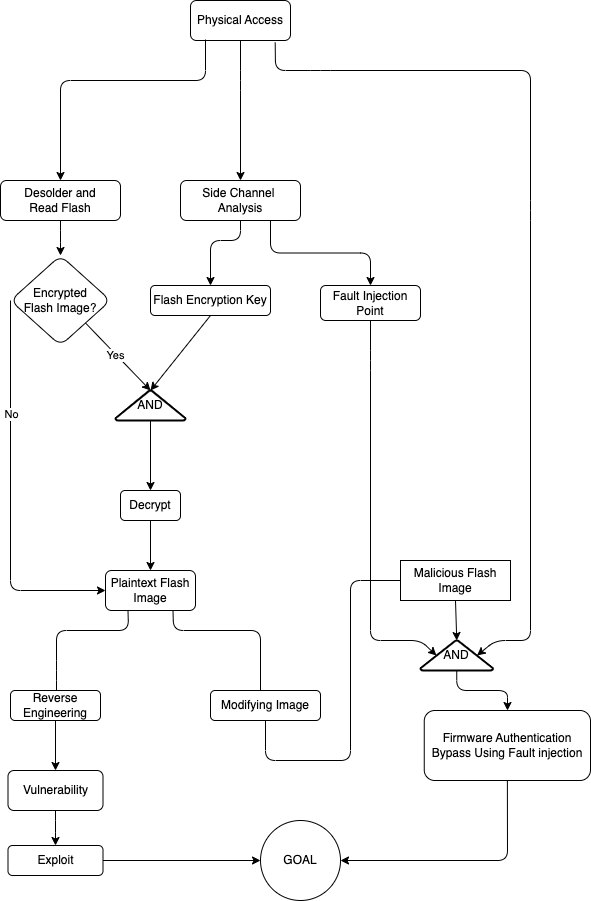

The diagram above was exported from draw.io. Its source (the exported page's mxGraphModel, read from the mxfile embedded in the PNG):
<mxGraphModel dx="1493" dy="810" grid="1" gridSize="10" guides="1" tooltips="1" connect="1" arrows="1" fold="1" page="1" pageScale="1" pageWidth="827" pageHeight="1169" math="0" shadow="0">
  <root>
    <mxCell id="WIyWlLk6GJQsqaUBKTNV-0" />
    <mxCell id="WIyWlLk6GJQsqaUBKTNV-1" parent="WIyWlLk6GJQsqaUBKTNV-0" />
    <mxCell id="AOfCbMgs46cdzCljda88-0" value="Physical Access" style="rounded=1;whiteSpace=wrap;html=1;" vertex="1" parent="WIyWlLk6GJQsqaUBKTNV-1">
      <mxGeometry x="280" y="90" width="100" height="40" as="geometry" />
    </mxCell>
    <mxCell id="AOfCbMgs46cdzCljda88-2" value="" style="endArrow=classic;html=1;rounded=1;exitX=0.5;exitY=1;exitDx=0;exitDy=0;" edge="1" parent="WIyWlLk6GJQsqaUBKTNV-1" source="AOfCbMgs46cdzCljda88-0">
      <mxGeometry width="50" height="50" relative="1" as="geometry">
        <mxPoint x="390" y="380" as="sourcePoint" />
        <mxPoint x="330" y="270" as="targetPoint" />
        <Array as="points">
          <mxPoint x="330" y="170" />
        </Array>
      </mxGeometry>
    </mxCell>
    <mxCell id="AOfCbMgs46cdzCljda88-4" value="" style="endArrow=classic;html=1;rounded=1;exitX=0.15;exitY=0.975;exitDx=0;exitDy=0;exitPerimeter=0;" edge="1" parent="WIyWlLk6GJQsqaUBKTNV-1" source="AOfCbMgs46cdzCljda88-0">
      <mxGeometry width="50" height="50" relative="1" as="geometry">
        <mxPoint x="210" y="150" as="sourcePoint" />
        <mxPoint x="150" y="270" as="targetPoint" />
        <Array as="points">
          <mxPoint x="295" y="170" />
          <mxPoint x="150" y="170" />
        </Array>
      </mxGeometry>
    </mxCell>
    <mxCell id="AOfCbMgs46cdzCljda88-46" value="" style="edgeStyle=orthogonalEdgeStyle;rounded=1;orthogonalLoop=1;jettySize=auto;html=1;exitX=0.75;exitY=1;exitDx=0;exitDy=0;" edge="1" parent="WIyWlLk6GJQsqaUBKTNV-1" source="AOfCbMgs46cdzCljda88-5" target="AOfCbMgs46cdzCljda88-45">
      <mxGeometry relative="1" as="geometry" />
    </mxCell>
    <mxCell id="AOfCbMgs46cdzCljda88-5" value="Side Channel&amp;nbsp;&lt;br&gt;Analysis" style="rounded=1;whiteSpace=wrap;html=1;" vertex="1" parent="WIyWlLk6GJQsqaUBKTNV-1">
      <mxGeometry x="270" y="270" width="120" height="40" as="geometry" />
    </mxCell>
    <mxCell id="AOfCbMgs46cdzCljda88-11" value="" style="edgeStyle=orthogonalEdgeStyle;rounded=1;orthogonalLoop=1;jettySize=auto;html=1;entryX=0.5;entryY=0;entryDx=0;entryDy=0;" edge="1" parent="WIyWlLk6GJQsqaUBKTNV-1" source="AOfCbMgs46cdzCljda88-8" target="AOfCbMgs46cdzCljda88-10">
      <mxGeometry relative="1" as="geometry" />
    </mxCell>
    <mxCell id="AOfCbMgs46cdzCljda88-8" value="Desolder and &lt;br&gt;Read Flash" style="rounded=1;whiteSpace=wrap;html=1;" vertex="1" parent="WIyWlLk6GJQsqaUBKTNV-1">
      <mxGeometry x="90" y="270" width="120" height="40" as="geometry" />
    </mxCell>
    <mxCell id="AOfCbMgs46cdzCljda88-10" value="Encrypted&lt;br&gt;Flash Image?" style="rhombus;whiteSpace=wrap;html=1;rounded=1;" vertex="1" parent="WIyWlLk6GJQsqaUBKTNV-1">
      <mxGeometry x="100" y="345" width="100" height="90" as="geometry" />
    </mxCell>
    <mxCell id="AOfCbMgs46cdzCljda88-14" value="Flash Encryption Key" style="rounded=1;whiteSpace=wrap;html=1;" vertex="1" parent="WIyWlLk6GJQsqaUBKTNV-1">
      <mxGeometry x="240" y="375" width="120" height="30" as="geometry" />
    </mxCell>
    <mxCell id="AOfCbMgs46cdzCljda88-15" value="" style="endArrow=classic;html=1;rounded=1;exitX=1;exitY=1;exitDx=0;exitDy=0;entryX=0.5;entryY=0;entryDx=0;entryDy=0;entryPerimeter=0;" edge="1" parent="WIyWlLk6GJQsqaUBKTNV-1" source="AOfCbMgs46cdzCljda88-10" target="AOfCbMgs46cdzCljda88-21">
      <mxGeometry width="50" height="50" relative="1" as="geometry">
        <mxPoint x="390" y="470" as="sourcePoint" />
        <mxPoint x="440" y="420" as="targetPoint" />
      </mxGeometry>
    </mxCell>
    <mxCell id="AOfCbMgs46cdzCljda88-16" value="Yes" style="edgeLabel;html=1;align=center;verticalAlign=middle;resizable=0;points=[];rounded=1;" vertex="1" connectable="0" parent="AOfCbMgs46cdzCljda88-15">
      <mxGeometry x="-0.0605" y="-1" relative="1" as="geometry">
        <mxPoint as="offset" />
      </mxGeometry>
    </mxCell>
    <mxCell id="AOfCbMgs46cdzCljda88-21" value="AND" style="strokeWidth=2;html=1;shape=mxgraph.flowchart.extract_or_measurement;whiteSpace=wrap;rounded=1;" vertex="1" parent="WIyWlLk6GJQsqaUBKTNV-1">
      <mxGeometry x="205" y="480" width="70" height="30" as="geometry" />
    </mxCell>
    <mxCell id="AOfCbMgs46cdzCljda88-22" value="" style="endArrow=classic;html=1;rounded=1;exitX=0.5;exitY=1;exitDx=0;exitDy=0;" edge="1" parent="WIyWlLk6GJQsqaUBKTNV-1" source="AOfCbMgs46cdzCljda88-14">
      <mxGeometry width="50" height="50" relative="1" as="geometry">
        <mxPoint x="390" y="420" as="sourcePoint" />
        <mxPoint x="240" y="480" as="targetPoint" />
      </mxGeometry>
    </mxCell>
    <mxCell id="AOfCbMgs46cdzCljda88-23" value="" style="endArrow=classic;html=1;rounded=1;exitX=0.5;exitY=1;exitDx=0;exitDy=0;entryX=0.5;entryY=0;entryDx=0;entryDy=0;" edge="1" parent="WIyWlLk6GJQsqaUBKTNV-1" source="AOfCbMgs46cdzCljda88-5" target="AOfCbMgs46cdzCljda88-14">
      <mxGeometry width="50" height="50" relative="1" as="geometry">
        <mxPoint x="390" y="420" as="sourcePoint" />
        <mxPoint x="440" y="370" as="targetPoint" />
        <Array as="points">
          <mxPoint x="330" y="330" />
          <mxPoint x="300" y="330" />
        </Array>
      </mxGeometry>
    </mxCell>
    <mxCell id="AOfCbMgs46cdzCljda88-24" value="" style="endArrow=classic;html=1;rounded=1;exitX=0;exitY=0.5;exitDx=0;exitDy=0;" edge="1" parent="WIyWlLk6GJQsqaUBKTNV-1" source="AOfCbMgs46cdzCljda88-10" target="AOfCbMgs46cdzCljda88-28">
      <mxGeometry width="50" height="50" relative="1" as="geometry">
        <mxPoint x="50" y="500" as="sourcePoint" />
        <mxPoint x="180" y="680" as="targetPoint" />
        <Array as="points">
          <mxPoint x="100" y="680" />
        </Array>
      </mxGeometry>
    </mxCell>
    <mxCell id="AOfCbMgs46cdzCljda88-25" value="No" style="edgeLabel;html=1;align=center;verticalAlign=middle;resizable=0;points=[];rounded=1;" vertex="1" connectable="0" parent="AOfCbMgs46cdzCljda88-24">
      <mxGeometry x="-0.4114" relative="1" as="geometry">
        <mxPoint as="offset" />
      </mxGeometry>
    </mxCell>
    <mxCell id="AOfCbMgs46cdzCljda88-26" value="" style="endArrow=classic;html=1;rounded=1;exitX=0.5;exitY=1;exitDx=0;exitDy=0;exitPerimeter=0;" edge="1" parent="WIyWlLk6GJQsqaUBKTNV-1" source="AOfCbMgs46cdzCljda88-21" target="AOfCbMgs46cdzCljda88-27">
      <mxGeometry width="50" height="50" relative="1" as="geometry">
        <mxPoint x="330" y="470" as="sourcePoint" />
        <mxPoint x="240" y="580" as="targetPoint" />
      </mxGeometry>
    </mxCell>
    <mxCell id="AOfCbMgs46cdzCljda88-30" value="" style="edgeStyle=orthogonalEdgeStyle;rounded=1;orthogonalLoop=1;jettySize=auto;html=1;" edge="1" parent="WIyWlLk6GJQsqaUBKTNV-1" source="AOfCbMgs46cdzCljda88-27" target="AOfCbMgs46cdzCljda88-28">
      <mxGeometry relative="1" as="geometry" />
    </mxCell>
    <mxCell id="AOfCbMgs46cdzCljda88-27" value="Decrypt" style="rounded=1;whiteSpace=wrap;html=1;" vertex="1" parent="WIyWlLk6GJQsqaUBKTNV-1">
      <mxGeometry x="210" y="580" width="60" height="30" as="geometry" />
    </mxCell>
    <mxCell id="AOfCbMgs46cdzCljda88-28" value="Plaintext Flash Image" style="rounded=1;whiteSpace=wrap;html=1;" vertex="1" parent="WIyWlLk6GJQsqaUBKTNV-1">
      <mxGeometry x="195" y="660" width="90" height="40" as="geometry" />
    </mxCell>
    <mxCell id="AOfCbMgs46cdzCljda88-33" value="" style="endArrow=classic;html=1;rounded=1;exitX=0.25;exitY=1;exitDx=0;exitDy=0;entryX=0.5;entryY=0;entryDx=0;entryDy=0;" edge="1" parent="WIyWlLk6GJQsqaUBKTNV-1" source="AOfCbMgs46cdzCljda88-28">
      <mxGeometry width="50" height="50" relative="1" as="geometry">
        <mxPoint x="210" y="720" as="sourcePoint" />
        <mxPoint x="146" y="800" as="targetPoint" />
        <Array as="points">
          <mxPoint x="218" y="720" />
          <mxPoint x="146" y="720" />
          <mxPoint x="146" y="760" />
        </Array>
      </mxGeometry>
    </mxCell>
    <mxCell id="AOfCbMgs46cdzCljda88-34" value="" style="endArrow=classic;html=1;rounded=1;exitX=0.75;exitY=1;exitDx=0;exitDy=0;" edge="1" parent="WIyWlLk6GJQsqaUBKTNV-1" source="AOfCbMgs46cdzCljda88-28">
      <mxGeometry width="50" height="50" relative="1" as="geometry">
        <mxPoint x="270" y="720" as="sourcePoint" />
        <mxPoint x="350" y="800" as="targetPoint" />
        <Array as="points">
          <mxPoint x="263" y="720" />
          <mxPoint x="350" y="720" />
        </Array>
      </mxGeometry>
    </mxCell>
    <mxCell id="AOfCbMgs46cdzCljda88-35" value="Reverse Engineering" style="rounded=1;whiteSpace=wrap;html=1;" vertex="1" parent="WIyWlLk6GJQsqaUBKTNV-1">
      <mxGeometry x="100" y="780" width="90" height="30" as="geometry" />
    </mxCell>
    <mxCell id="AOfCbMgs46cdzCljda88-36" value="Modifying Image" style="rounded=1;whiteSpace=wrap;html=1;" vertex="1" parent="WIyWlLk6GJQsqaUBKTNV-1">
      <mxGeometry x="300" y="780" width="110" height="30" as="geometry" />
    </mxCell>
    <mxCell id="AOfCbMgs46cdzCljda88-37" value="" style="endArrow=classic;html=1;rounded=1;exitX=0.5;exitY=1;exitDx=0;exitDy=0;entryX=0.5;entryY=0;entryDx=0;entryDy=0;" edge="1" parent="WIyWlLk6GJQsqaUBKTNV-1" source="AOfCbMgs46cdzCljda88-35" target="AOfCbMgs46cdzCljda88-38">
      <mxGeometry width="50" height="50" relative="1" as="geometry">
        <mxPoint x="110" y="910" as="sourcePoint" />
        <mxPoint x="145" y="860" as="targetPoint" />
      </mxGeometry>
    </mxCell>
    <mxCell id="AOfCbMgs46cdzCljda88-66" value="" style="edgeStyle=orthogonalEdgeStyle;rounded=1;orthogonalLoop=1;jettySize=auto;html=1;" edge="1" parent="WIyWlLk6GJQsqaUBKTNV-1" source="AOfCbMgs46cdzCljda88-38" target="AOfCbMgs46cdzCljda88-65">
      <mxGeometry relative="1" as="geometry" />
    </mxCell>
    <mxCell id="AOfCbMgs46cdzCljda88-38" value="Vulnerability" style="rounded=1;whiteSpace=wrap;html=1;" vertex="1" parent="WIyWlLk6GJQsqaUBKTNV-1">
      <mxGeometry x="97.5" y="860" width="95" height="40" as="geometry" />
    </mxCell>
    <mxCell id="AOfCbMgs46cdzCljda88-45" value="Fault Injection Point" style="whiteSpace=wrap;html=1;rounded=1;" vertex="1" parent="WIyWlLk6GJQsqaUBKTNV-1">
      <mxGeometry x="410" y="375" width="100" height="35" as="geometry" />
    </mxCell>
    <mxCell id="AOfCbMgs46cdzCljda88-51" value="" style="endArrow=classic;html=1;rounded=1;exitX=0.5;exitY=1;exitDx=0;exitDy=0;entryX=0.22;entryY=0.5;entryDx=0;entryDy=0;entryPerimeter=0;" edge="1" parent="WIyWlLk6GJQsqaUBKTNV-1" source="AOfCbMgs46cdzCljda88-45" target="AOfCbMgs46cdzCljda88-57">
      <mxGeometry width="50" height="50" relative="1" as="geometry">
        <mxPoint x="410" y="490" as="sourcePoint" />
        <mxPoint x="630" y="350" as="targetPoint" />
        <Array as="points">
          <mxPoint x="460" y="450" />
          <mxPoint x="460" y="730" />
          <mxPoint x="510" y="730" />
        </Array>
      </mxGeometry>
    </mxCell>
    <mxCell id="AOfCbMgs46cdzCljda88-54" value="Malicious Flash Image" style="rounded=0;whiteSpace=wrap;html=1;" vertex="1" parent="WIyWlLk6GJQsqaUBKTNV-1">
      <mxGeometry x="490" y="650" width="110" height="40" as="geometry" />
    </mxCell>
    <mxCell id="AOfCbMgs46cdzCljda88-56" value="" style="endArrow=classic;html=1;rounded=1;exitX=0.5;exitY=1;exitDx=0;exitDy=0;entryX=0.5;entryY=0;entryDx=0;entryDy=0;entryPerimeter=0;" edge="1" parent="WIyWlLk6GJQsqaUBKTNV-1" source="AOfCbMgs46cdzCljda88-54" target="AOfCbMgs46cdzCljda88-57">
      <mxGeometry width="50" height="50" relative="1" as="geometry">
        <mxPoint x="480" y="740" as="sourcePoint" />
        <mxPoint x="565" y="730" as="targetPoint" />
      </mxGeometry>
    </mxCell>
    <mxCell id="AOfCbMgs46cdzCljda88-61" value="" style="edgeStyle=orthogonalEdgeStyle;rounded=1;orthogonalLoop=1;jettySize=auto;html=1;" edge="1" parent="WIyWlLk6GJQsqaUBKTNV-1" source="AOfCbMgs46cdzCljda88-57" target="AOfCbMgs46cdzCljda88-60">
      <mxGeometry relative="1" as="geometry" />
    </mxCell>
    <mxCell id="AOfCbMgs46cdzCljda88-57" value="AND" style="strokeWidth=2;html=1;shape=mxgraph.flowchart.extract_or_measurement;whiteSpace=wrap;rounded=1;" vertex="1" parent="WIyWlLk6GJQsqaUBKTNV-1">
      <mxGeometry x="510" y="730" width="72.5" height="30" as="geometry" />
    </mxCell>
    <mxCell id="AOfCbMgs46cdzCljda88-59" value="" style="endArrow=classic;html=1;rounded=1;exitX=0.847;exitY=1.051;exitDx=0;exitDy=0;exitPerimeter=0;entryX=0.78;entryY=0.5;entryDx=0;entryDy=0;entryPerimeter=0;" edge="1" parent="WIyWlLk6GJQsqaUBKTNV-1" source="AOfCbMgs46cdzCljda88-0" target="AOfCbMgs46cdzCljda88-57">
      <mxGeometry width="50" height="50" relative="1" as="geometry">
        <mxPoint x="590" y="440" as="sourcePoint" />
        <mxPoint x="620" y="700" as="targetPoint" />
        <Array as="points">
          <mxPoint x="365" y="160" />
          <mxPoint x="410" y="160" />
          <mxPoint x="620" y="160" />
          <mxPoint x="620" y="300" />
          <mxPoint x="620" y="730" />
          <mxPoint x="585" y="730" />
        </Array>
      </mxGeometry>
    </mxCell>
    <mxCell id="AOfCbMgs46cdzCljda88-60" value="Firmware Authentication Bypass Using Fault injection" style="rounded=1;whiteSpace=wrap;html=1;" vertex="1" parent="WIyWlLk6GJQsqaUBKTNV-1">
      <mxGeometry x="513.75" y="800" width="166.25" height="70" as="geometry" />
    </mxCell>
    <mxCell id="AOfCbMgs46cdzCljda88-62" value="GOAL" style="ellipse;whiteSpace=wrap;html=1;rounded=1;" vertex="1" parent="WIyWlLk6GJQsqaUBKTNV-1">
      <mxGeometry x="350.005" y="910" width="80" height="80" as="geometry" />
    </mxCell>
    <mxCell id="AOfCbMgs46cdzCljda88-64" value="" style="endArrow=none;html=1;rounded=1;exitX=0.5;exitY=1;exitDx=0;exitDy=0;entryX=0;entryY=0.5;entryDx=0;entryDy=0;" edge="1" parent="WIyWlLk6GJQsqaUBKTNV-1" source="AOfCbMgs46cdzCljda88-36" target="AOfCbMgs46cdzCljda88-54">
      <mxGeometry width="50" height="50" relative="1" as="geometry">
        <mxPoint x="430" y="795" as="sourcePoint" />
        <mxPoint x="550" y="670" as="targetPoint" />
        <Array as="points">
          <mxPoint x="355" y="850" />
          <mxPoint x="440" y="850" />
          <mxPoint x="440" y="670" />
        </Array>
      </mxGeometry>
    </mxCell>
    <mxCell id="AOfCbMgs46cdzCljda88-65" value="Exploit" style="whiteSpace=wrap;html=1;rounded=1;" vertex="1" parent="WIyWlLk6GJQsqaUBKTNV-1">
      <mxGeometry x="97.5" y="935" width="95" height="30" as="geometry" />
    </mxCell>
    <mxCell id="AOfCbMgs46cdzCljda88-67" value="" style="endArrow=classic;html=1;rounded=1;exitX=1;exitY=0.5;exitDx=0;exitDy=0;entryX=0;entryY=0.5;entryDx=0;entryDy=0;" edge="1" parent="WIyWlLk6GJQsqaUBKTNV-1" source="AOfCbMgs46cdzCljda88-65" target="AOfCbMgs46cdzCljda88-62">
      <mxGeometry width="50" height="50" relative="1" as="geometry">
        <mxPoint x="192.5" y="940" as="sourcePoint" />
        <mxPoint x="242.5" y="890" as="targetPoint" />
        <Array as="points" />
      </mxGeometry>
    </mxCell>
    <mxCell id="AOfCbMgs46cdzCljda88-68" value="" style="endArrow=classic;html=1;rounded=1;exitX=0.5;exitY=1;exitDx=0;exitDy=0;entryX=1;entryY=0.5;entryDx=0;entryDy=0;" edge="1" parent="WIyWlLk6GJQsqaUBKTNV-1" source="AOfCbMgs46cdzCljda88-60" target="AOfCbMgs46cdzCljda88-62">
      <mxGeometry width="50" height="50" relative="1" as="geometry">
        <mxPoint x="610" y="880" as="sourcePoint" />
        <mxPoint x="597" y="960" as="targetPoint" />
        <Array as="points">
          <mxPoint x="597" y="950" />
        </Array>
      </mxGeometry>
    </mxCell>
  </root>
</mxGraphModel>